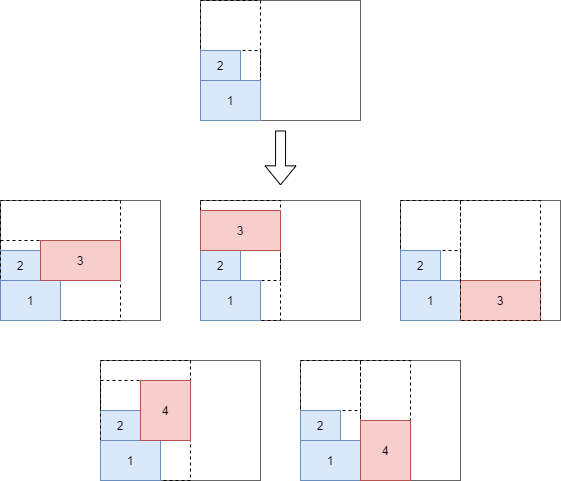

The diagram above was exported from draw.io. Its source (the exported page's mxGraphModel, read from the mxfile embedded in the PNG):
<mxGraphModel dx="1086" dy="806" grid="1" gridSize="10" guides="1" tooltips="1" connect="1" arrows="1" fold="1" page="1" pageScale="1" pageWidth="827" pageHeight="1169" math="0" shadow="0">
  <root>
    <mxCell id="0" />
    <mxCell id="1" parent="0" />
    <mxCell id="CQNNevvyEcYj0mLTg0n_-9" value="" style="rounded=0;whiteSpace=wrap;html=1;fillColor=none;" vertex="1" parent="1">
      <mxGeometry x="300" y="480" width="160" height="120" as="geometry" />
    </mxCell>
    <mxCell id="CQNNevvyEcYj0mLTg0n_-10" value="" style="rounded=0;whiteSpace=wrap;html=1;strokeColor=#666666;fontColor=#333333;fillColor=none;" vertex="1" parent="1">
      <mxGeometry x="300" y="480" width="160" height="120" as="geometry" />
    </mxCell>
    <mxCell id="CQNNevvyEcYj0mLTg0n_-6" value="" style="rounded=0;whiteSpace=wrap;html=1;fillColor=none;" vertex="1" parent="1">
      <mxGeometry x="100" y="480" width="160" height="120" as="geometry" />
    </mxCell>
    <mxCell id="CQNNevvyEcYj0mLTg0n_-22" value="" style="rounded=0;whiteSpace=wrap;html=1;dashed=1;fillColor=none;" vertex="1" parent="1">
      <mxGeometry x="360" y="480" width="50" height="120" as="geometry" />
    </mxCell>
    <mxCell id="5AkJl21SohtviDNOWUPs-58" value="" style="rounded=0;whiteSpace=wrap;html=1;strokeColor=#666666;fontColor=#333333;fillColor=none;" parent="1" vertex="1">
      <mxGeometry y="320" width="160" height="120" as="geometry" />
    </mxCell>
    <mxCell id="5AkJl21SohtviDNOWUPs-60" value="" style="rounded=0;whiteSpace=wrap;html=1;dashed=1;fillColor=none;" parent="1" vertex="1">
      <mxGeometry y="320" width="120" height="120" as="geometry" />
    </mxCell>
    <mxCell id="5AkJl21SohtviDNOWUPs-62" value="2" style="rounded=0;whiteSpace=wrap;html=1;fillColor=#dae8fc;strokeColor=#6c8ebf;" parent="1" vertex="1">
      <mxGeometry y="370" width="40" height="30" as="geometry" />
    </mxCell>
    <mxCell id="5AkJl21SohtviDNOWUPs-70" value="" style="rounded=0;whiteSpace=wrap;html=1;strokeColor=#666666;fontColor=#333333;fillColor=none;" parent="1" vertex="1">
      <mxGeometry x="200" y="320" width="160" height="120" as="geometry" />
    </mxCell>
    <mxCell id="5AkJl21SohtviDNOWUPs-72" value="" style="rounded=0;whiteSpace=wrap;html=1;dashed=1;fillColor=none;" parent="1" vertex="1">
      <mxGeometry x="200" y="320" width="80" height="120" as="geometry" />
    </mxCell>
    <mxCell id="5AkJl21SohtviDNOWUPs-1" value="" style="rounded=0;whiteSpace=wrap;html=1;fillColor=none;" parent="1" vertex="1">
      <mxGeometry x="200" y="120" width="160" height="120" as="geometry" />
    </mxCell>
    <mxCell id="bIdFU6kN4nmyQjjKajAd-1" value="" style="rounded=0;whiteSpace=wrap;html=1;strokeColor=#666666;fontColor=#333333;fillColor=none;" parent="1" vertex="1">
      <mxGeometry x="200" y="120" width="160" height="120" as="geometry" />
    </mxCell>
    <mxCell id="5AkJl21SohtviDNOWUPs-27" value="" style="rounded=0;whiteSpace=wrap;html=1;dashed=1;fillColor=none;" parent="1" vertex="1">
      <mxGeometry x="200" y="170" width="60" height="30" as="geometry" />
    </mxCell>
    <mxCell id="5AkJl21SohtviDNOWUPs-26" value="" style="rounded=0;whiteSpace=wrap;html=1;dashed=1;fillColor=none;" parent="1" vertex="1">
      <mxGeometry x="200" y="120" width="60" height="120" as="geometry" />
    </mxCell>
    <mxCell id="bIdFU6kN4nmyQjjKajAd-2" value="1" style="rounded=0;whiteSpace=wrap;html=1;fillColor=#dae8fc;strokeColor=#6c8ebf;" parent="1" vertex="1">
      <mxGeometry x="200" y="200" width="60" height="40" as="geometry" />
    </mxCell>
    <mxCell id="bIdFU6kN4nmyQjjKajAd-3" value="2" style="rounded=0;whiteSpace=wrap;html=1;fillColor=#dae8fc;strokeColor=#6c8ebf;" parent="1" vertex="1">
      <mxGeometry x="200" y="170" width="40" height="30" as="geometry" />
    </mxCell>
    <mxCell id="bIdFU6kN4nmyQjjKajAd-44" value="" style="shape=flexArrow;endArrow=classic;html=1;rounded=0;entryX=0.437;entryY=-0.043;entryDx=0;entryDy=0;entryPerimeter=0;" parent="1" edge="1">
      <mxGeometry width="50" height="50" relative="1" as="geometry">
        <mxPoint x="280.08" y="250" as="sourcePoint" />
        <mxPoint x="280.00000000000006" y="304.8399999999999" as="targetPoint" />
      </mxGeometry>
    </mxCell>
    <mxCell id="5AkJl21SohtviDNOWUPs-59" value="" style="rounded=0;whiteSpace=wrap;html=1;dashed=1;fillColor=none;" parent="1" vertex="1">
      <mxGeometry y="360" width="120" height="40" as="geometry" />
    </mxCell>
    <mxCell id="5AkJl21SohtviDNOWUPs-61" value="1" style="rounded=0;whiteSpace=wrap;html=1;fillColor=#dae8fc;strokeColor=#6c8ebf;" parent="1" vertex="1">
      <mxGeometry y="400" width="60" height="40" as="geometry" />
    </mxCell>
    <mxCell id="5AkJl21SohtviDNOWUPs-63" value="" style="rounded=0;whiteSpace=wrap;html=1;fillColor=none;" parent="1" vertex="1">
      <mxGeometry x="400" y="320" width="160" height="120" as="geometry" />
    </mxCell>
    <mxCell id="5AkJl21SohtviDNOWUPs-64" value="" style="rounded=0;whiteSpace=wrap;html=1;strokeColor=#666666;fontColor=#333333;fillColor=none;" parent="1" vertex="1">
      <mxGeometry x="400" y="320" width="160" height="120" as="geometry" />
    </mxCell>
    <mxCell id="5AkJl21SohtviDNOWUPs-65" value="" style="rounded=0;whiteSpace=wrap;html=1;dashed=1;fillColor=none;" parent="1" vertex="1">
      <mxGeometry x="400" y="370" width="60" height="30" as="geometry" />
    </mxCell>
    <mxCell id="5AkJl21SohtviDNOWUPs-66" value="" style="rounded=0;whiteSpace=wrap;html=1;dashed=1;fillColor=none;" parent="1" vertex="1">
      <mxGeometry x="400" y="320" width="60" height="120" as="geometry" />
    </mxCell>
    <mxCell id="5AkJl21SohtviDNOWUPs-67" value="1" style="rounded=0;whiteSpace=wrap;html=1;fillColor=#dae8fc;strokeColor=#6c8ebf;" parent="1" vertex="1">
      <mxGeometry x="400" y="400" width="60" height="40" as="geometry" />
    </mxCell>
    <mxCell id="5AkJl21SohtviDNOWUPs-68" value="2" style="rounded=0;whiteSpace=wrap;html=1;fillColor=#dae8fc;strokeColor=#6c8ebf;" parent="1" vertex="1">
      <mxGeometry x="400" y="370" width="40" height="30" as="geometry" />
    </mxCell>
    <mxCell id="5AkJl21SohtviDNOWUPs-71" value="" style="rounded=0;whiteSpace=wrap;html=1;dashed=1;fillColor=none;" parent="1" vertex="1">
      <mxGeometry x="200" y="370" width="80" height="30" as="geometry" />
    </mxCell>
    <mxCell id="5AkJl21SohtviDNOWUPs-73" value="1" style="rounded=0;whiteSpace=wrap;html=1;fillColor=#dae8fc;strokeColor=#6c8ebf;" parent="1" vertex="1">
      <mxGeometry x="200" y="400" width="60" height="40" as="geometry" />
    </mxCell>
    <mxCell id="5AkJl21SohtviDNOWUPs-74" value="2" style="rounded=0;whiteSpace=wrap;html=1;fillColor=#dae8fc;strokeColor=#6c8ebf;" parent="1" vertex="1">
      <mxGeometry x="200" y="370" width="40" height="30" as="geometry" />
    </mxCell>
    <mxCell id="5AkJl21SohtviDNOWUPs-75" value="3" style="rounded=0;whiteSpace=wrap;html=1;fillColor=#f8cecc;strokeColor=#b85450;" parent="1" vertex="1">
      <mxGeometry x="200" y="330" width="80" height="40" as="geometry" />
    </mxCell>
    <mxCell id="5AkJl21SohtviDNOWUPs-76" value="3" style="rounded=0;whiteSpace=wrap;html=1;fillColor=#f8cecc;strokeColor=#b85450;" parent="1" vertex="1">
      <mxGeometry x="40" y="360" width="80" height="40" as="geometry" />
    </mxCell>
    <mxCell id="5AkJl21SohtviDNOWUPs-77" value="3" style="rounded=0;whiteSpace=wrap;html=1;fillColor=#f8cecc;strokeColor=#b85450;" parent="1" vertex="1">
      <mxGeometry x="460" y="400" width="80" height="40" as="geometry" />
    </mxCell>
    <mxCell id="5AkJl21SohtviDNOWUPs-78" value="" style="rounded=0;whiteSpace=wrap;html=1;dashed=1;fillColor=none;" parent="1" vertex="1">
      <mxGeometry x="460" y="320" width="80" height="120" as="geometry" />
    </mxCell>
    <mxCell id="CQNNevvyEcYj0mLTg0n_-1" value="" style="rounded=0;whiteSpace=wrap;html=1;strokeColor=#666666;fontColor=#333333;fillColor=none;" vertex="1" parent="1">
      <mxGeometry x="100" y="480" width="160" height="120" as="geometry" />
    </mxCell>
    <mxCell id="CQNNevvyEcYj0mLTg0n_-2" value="" style="rounded=0;whiteSpace=wrap;html=1;dashed=1;fillColor=none;" vertex="1" parent="1">
      <mxGeometry x="100" y="480" width="90" height="120" as="geometry" />
    </mxCell>
    <mxCell id="CQNNevvyEcYj0mLTg0n_-3" value="2" style="rounded=0;whiteSpace=wrap;html=1;fillColor=#dae8fc;strokeColor=#6c8ebf;" vertex="1" parent="1">
      <mxGeometry x="100" y="530" width="40" height="30" as="geometry" />
    </mxCell>
    <mxCell id="CQNNevvyEcYj0mLTg0n_-7" value="" style="rounded=0;whiteSpace=wrap;html=1;dashed=1;fillColor=none;" vertex="1" parent="1">
      <mxGeometry x="100" y="500" width="90" height="60" as="geometry" />
    </mxCell>
    <mxCell id="CQNNevvyEcYj0mLTg0n_-8" value="1" style="rounded=0;whiteSpace=wrap;html=1;fillColor=#dae8fc;strokeColor=#6c8ebf;" vertex="1" parent="1">
      <mxGeometry x="100" y="560" width="60" height="40" as="geometry" />
    </mxCell>
    <mxCell id="CQNNevvyEcYj0mLTg0n_-11" value="" style="rounded=0;whiteSpace=wrap;html=1;dashed=1;fillColor=none;" vertex="1" parent="1">
      <mxGeometry x="300" y="530" width="60" height="30" as="geometry" />
    </mxCell>
    <mxCell id="CQNNevvyEcYj0mLTg0n_-12" value="" style="rounded=0;whiteSpace=wrap;html=1;dashed=1;fillColor=none;" vertex="1" parent="1">
      <mxGeometry x="300" y="480" width="60" height="120" as="geometry" />
    </mxCell>
    <mxCell id="CQNNevvyEcYj0mLTg0n_-13" value="1" style="rounded=0;whiteSpace=wrap;html=1;fillColor=#dae8fc;strokeColor=#6c8ebf;" vertex="1" parent="1">
      <mxGeometry x="300" y="560" width="60" height="40" as="geometry" />
    </mxCell>
    <mxCell id="CQNNevvyEcYj0mLTg0n_-14" value="2" style="rounded=0;whiteSpace=wrap;html=1;fillColor=#dae8fc;strokeColor=#6c8ebf;" vertex="1" parent="1">
      <mxGeometry x="300" y="530" width="40" height="30" as="geometry" />
    </mxCell>
    <mxCell id="CQNNevvyEcYj0mLTg0n_-20" value="4" style="rounded=0;whiteSpace=wrap;html=1;fillColor=#f8cecc;strokeColor=#b85450;" vertex="1" parent="1">
      <mxGeometry x="140" y="500" width="50" height="60" as="geometry" />
    </mxCell>
    <mxCell id="CQNNevvyEcYj0mLTg0n_-23" value="4" style="rounded=0;whiteSpace=wrap;html=1;fillColor=#f8cecc;strokeColor=#b85450;" vertex="1" parent="1">
      <mxGeometry x="360" y="540" width="50" height="60" as="geometry" />
    </mxCell>
  </root>
</mxGraphModel>